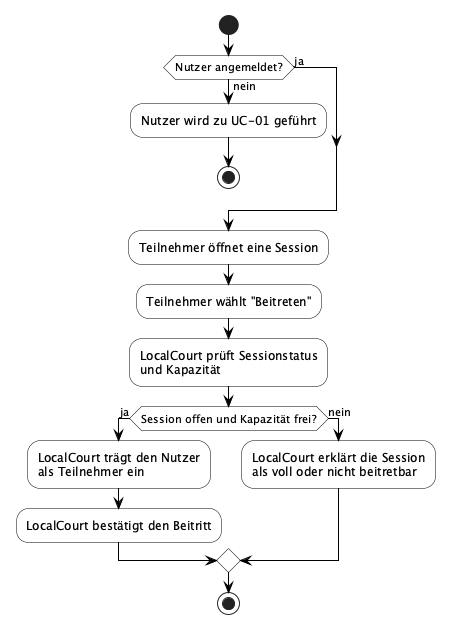

The diagram above was rendered by PlantUML. Its source (embedded in the PNG):
@startuml F2-uc04-session-beitreten
skinparam backgroundColor White
skinparam activity {
  BackgroundColor White
  BorderColor Black
}
skinparam ArrowColor Black

start
if (Nutzer angemeldet?) then (nein)
  :Nutzer wird zu UC-01 geführt;
  stop
else (ja)
endif
:Teilnehmer öffnet eine Session;
:Teilnehmer wählt "Beitreten";
:LocalCourt prüft Sessionstatus\nund Kapazität;
if (Session offen und Kapazität frei?) then (ja)
  :LocalCourt trägt den Nutzer\nals Teilnehmer ein;
  :LocalCourt bestätigt den Beitritt;
else (nein)
  :LocalCourt erklärt die Session\nals voll oder nicht beitretbar;
endif
stop
@enduml